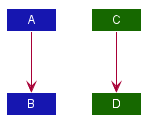

The diagram above was rendered by PlantUML. Its source (embedded in the PNG):
@startuml








skinparam BackgroundColor #FFFFFFF

skinparam Shadowing false

skinparam Class {
    FontColor #FFFFFF
    BorderThickness 1
    BorderColor #FFFFFF
    StereotypeFontColor #FFFFFF
    FontName Arial
}

skinparam Actor {
    BorderColor #000000
    Color #000000
    FontName Arial
}

skinparam Sequence {
    MessageAlign center
    BoxFontSize 15
    BoxPadding 0
    BoxFontColor #FFFFFF
    FontName Arial
}

skinparam Participant {
    FontColor #FFFFFFF
    Padding 20
}

skinparam MinClassWidth 50
skinparam ParticipantPadding 10
skinparam Shadowing false
skinparam DefaultTextAlignment center
skinparam packageStyle Rectangle

hide footbox
hide members
hide circle

Class A #1616B0
Class B #1616B0
Class C #166800
Class D #166800

A --> B
C --> D
@enduml